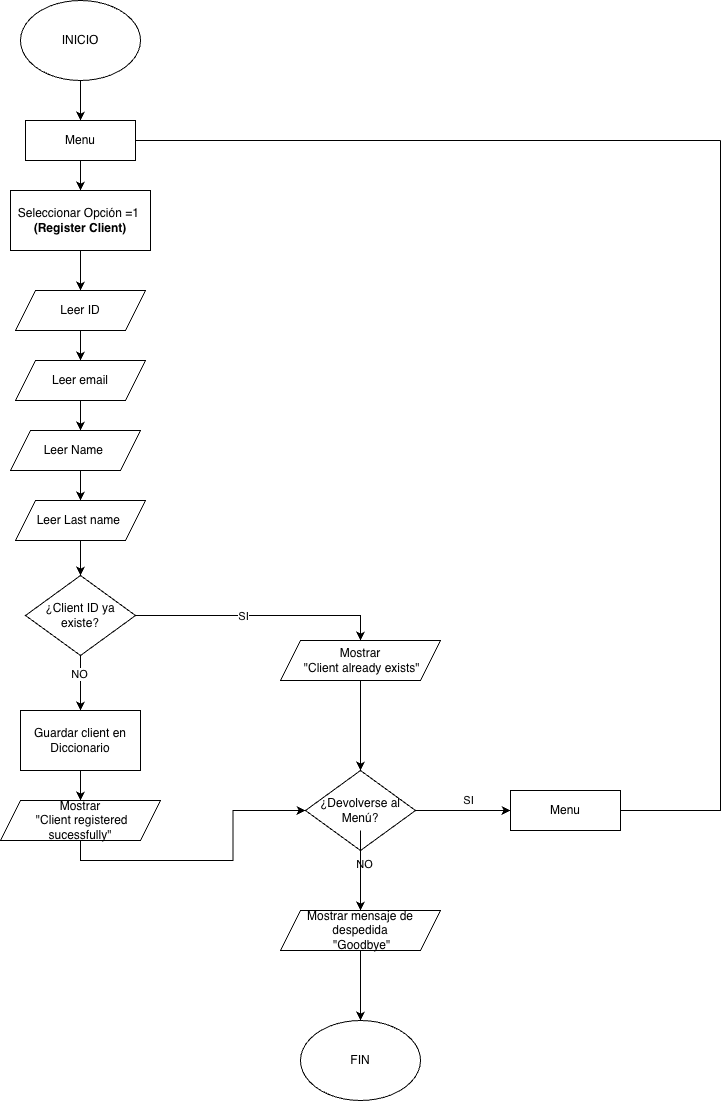

The diagram above was exported from draw.io. Its source (the exported page's mxGraphModel, read from the mxfile embedded in the PNG):
<mxGraphModel dx="2102" dy="1173" grid="1" gridSize="10" guides="1" tooltips="1" connect="1" arrows="1" fold="1" page="1" pageScale="1" pageWidth="1169" pageHeight="827" math="0" shadow="0">
  <root>
    <mxCell id="0" />
    <mxCell id="1" parent="0" />
    <mxCell id="yzkhfEqWCfsi0BUL418k-5" edge="1" parent="1" source="yzkhfEqWCfsi0BUL418k-1" style="edgeStyle=orthogonalEdgeStyle;rounded=0;orthogonalLoop=1;jettySize=auto;html=1;exitX=0.5;exitY=1;exitDx=0;exitDy=0;entryX=0.5;entryY=0;entryDx=0;entryDy=0;">
      <mxGeometry relative="1" as="geometry">
        <mxPoint x="400" y="130" as="targetPoint" />
      </mxGeometry>
    </mxCell>
    <mxCell id="yzkhfEqWCfsi0BUL418k-1" parent="1" style="ellipse;whiteSpace=wrap;html=1;" value="INICIO" vertex="1">
      <mxGeometry height="80" width="120" x="340" y="10" as="geometry" />
    </mxCell>
    <mxCell id="yzkhfEqWCfsi0BUL418k-6" edge="1" parent="1" style="edgeStyle=orthogonalEdgeStyle;rounded=0;orthogonalLoop=1;jettySize=auto;html=1;exitX=0.5;exitY=1;exitDx=0;exitDy=0;entryX=0.5;entryY=0;entryDx=0;entryDy=0;" target="yzkhfEqWCfsi0BUL418k-4">
      <mxGeometry relative="1" as="geometry">
        <mxPoint x="400" y="170" as="sourcePoint" />
      </mxGeometry>
    </mxCell>
    <mxCell id="yzkhfEqWCfsi0BUL418k-14" edge="1" parent="1" source="yzkhfEqWCfsi0BUL418k-4" style="edgeStyle=orthogonalEdgeStyle;rounded=0;orthogonalLoop=1;jettySize=auto;html=1;exitX=0.5;exitY=1;exitDx=0;exitDy=0;entryX=0.5;entryY=0;entryDx=0;entryDy=0;" target="yzkhfEqWCfsi0BUL418k-10">
      <mxGeometry relative="1" as="geometry" />
    </mxCell>
    <mxCell id="yzkhfEqWCfsi0BUL418k-4" parent="1" style="rounded=0;whiteSpace=wrap;html=1;" value="Seleccionar Opción =1&amp;nbsp;&lt;div&gt;&lt;b&gt;(Register Client)&lt;/b&gt;&lt;/div&gt;" vertex="1">
      <mxGeometry height="60" width="140" x="330" y="200" as="geometry" />
    </mxCell>
    <mxCell id="yzkhfEqWCfsi0BUL418k-15" edge="1" parent="1" source="yzkhfEqWCfsi0BUL418k-10" style="edgeStyle=orthogonalEdgeStyle;rounded=0;orthogonalLoop=1;jettySize=auto;html=1;exitX=0.5;exitY=1;exitDx=0;exitDy=0;entryX=0.5;entryY=0;entryDx=0;entryDy=0;" target="yzkhfEqWCfsi0BUL418k-11">
      <mxGeometry relative="1" as="geometry" />
    </mxCell>
    <mxCell id="yzkhfEqWCfsi0BUL418k-10" parent="1" style="shape=parallelogram;perimeter=parallelogramPerimeter;whiteSpace=wrap;html=1;fixedSize=1;" value="Leer ID" vertex="1">
      <mxGeometry height="40" width="130" x="335" y="300" as="geometry" />
    </mxCell>
    <mxCell id="yzkhfEqWCfsi0BUL418k-11" parent="1" style="shape=parallelogram;perimeter=parallelogramPerimeter;whiteSpace=wrap;html=1;fixedSize=1;" value="Leer email" vertex="1">
      <mxGeometry height="40" width="130" x="335" y="370" as="geometry" />
    </mxCell>
    <mxCell id="yzkhfEqWCfsi0BUL418k-22" edge="1" parent="1" source="yzkhfEqWCfsi0BUL418k-12" style="edgeStyle=orthogonalEdgeStyle;rounded=0;orthogonalLoop=1;jettySize=auto;html=1;exitX=0.5;exitY=1;exitDx=0;exitDy=0;entryX=0.5;entryY=0;entryDx=0;entryDy=0;" target="yzkhfEqWCfsi0BUL418k-13">
      <mxGeometry relative="1" as="geometry" />
    </mxCell>
    <mxCell id="yzkhfEqWCfsi0BUL418k-12" parent="1" style="shape=parallelogram;perimeter=parallelogramPerimeter;whiteSpace=wrap;html=1;fixedSize=1;" value="Leer Name&amp;nbsp;" vertex="1">
      <mxGeometry height="40" width="130" x="330" y="440" as="geometry" />
    </mxCell>
    <mxCell id="yzkhfEqWCfsi0BUL418k-21" edge="1" parent="1" source="yzkhfEqWCfsi0BUL418k-13" style="edgeStyle=orthogonalEdgeStyle;rounded=0;orthogonalLoop=1;jettySize=auto;html=1;exitX=0.5;exitY=1;exitDx=0;exitDy=0;" target="yzkhfEqWCfsi0BUL418k-18">
      <mxGeometry relative="1" as="geometry" />
    </mxCell>
    <mxCell id="yzkhfEqWCfsi0BUL418k-13" parent="1" style="shape=parallelogram;perimeter=parallelogramPerimeter;whiteSpace=wrap;html=1;fixedSize=1;" value="Leer Last name&amp;nbsp;" vertex="1">
      <mxGeometry height="40" width="130" x="335" y="510" as="geometry" />
    </mxCell>
    <mxCell id="yzkhfEqWCfsi0BUL418k-16" edge="1" parent="1" source="yzkhfEqWCfsi0BUL418k-11" style="edgeStyle=orthogonalEdgeStyle;rounded=0;orthogonalLoop=1;jettySize=auto;html=1;exitX=0.5;exitY=1;exitDx=0;exitDy=0;">
      <mxGeometry relative="1" as="geometry">
        <mxPoint x="400" y="440" as="targetPoint" />
      </mxGeometry>
    </mxCell>
    <mxCell id="yzkhfEqWCfsi0BUL418k-23" edge="1" parent="1" source="yzkhfEqWCfsi0BUL418k-18" style="edgeStyle=orthogonalEdgeStyle;rounded=0;orthogonalLoop=1;jettySize=auto;html=1;exitX=0.5;exitY=1;exitDx=0;exitDy=0;">
      <mxGeometry relative="1" as="geometry">
        <mxPoint x="400" y="720" as="targetPoint" />
      </mxGeometry>
    </mxCell>
    <mxCell id="yzkhfEqWCfsi0BUL418k-25" connectable="0" parent="yzkhfEqWCfsi0BUL418k-23" style="edgeLabel;html=1;align=center;verticalAlign=middle;resizable=0;points=[];" value="NO" vertex="1">
      <mxGeometry relative="1" x="-0.3818" y="-2" as="geometry">
        <mxPoint as="offset" />
      </mxGeometry>
    </mxCell>
    <mxCell id="yzkhfEqWCfsi0BUL418k-24" edge="1" parent="1" source="yzkhfEqWCfsi0BUL418k-18" style="edgeStyle=orthogonalEdgeStyle;rounded=0;orthogonalLoop=1;jettySize=auto;html=1;exitX=1;exitY=0.5;exitDx=0;exitDy=0;entryX=0.5;entryY=0;entryDx=0;entryDy=0;" target="yzkhfEqWCfsi0BUL418k-28">
      <mxGeometry relative="1" as="geometry">
        <mxPoint x="520" y="625" as="targetPoint" />
      </mxGeometry>
    </mxCell>
    <mxCell id="yzkhfEqWCfsi0BUL418k-26" connectable="0" parent="yzkhfEqWCfsi0BUL418k-24" style="edgeLabel;html=1;align=center;verticalAlign=middle;resizable=0;points=[];" value="SI" vertex="1">
      <mxGeometry relative="1" x="-0.1385" as="geometry">
        <mxPoint as="offset" />
      </mxGeometry>
    </mxCell>
    <mxCell id="yzkhfEqWCfsi0BUL418k-18" parent="1" style="rhombus;whiteSpace=wrap;html=1;" value="¿Client ID ya existe?" vertex="1">
      <mxGeometry height="80" width="110" x="345" y="585" as="geometry" />
    </mxCell>
    <mxCell id="yzkhfEqWCfsi0BUL418k-35" edge="1" parent="1" source="yzkhfEqWCfsi0BUL418k-28" style="edgeStyle=orthogonalEdgeStyle;rounded=0;orthogonalLoop=1;jettySize=auto;html=1;exitX=0.5;exitY=1;exitDx=0;exitDy=0;" target="yzkhfEqWCfsi0BUL418k-34">
      <mxGeometry relative="1" as="geometry" />
    </mxCell>
    <mxCell id="yzkhfEqWCfsi0BUL418k-28" parent="1" style="shape=parallelogram;perimeter=parallelogramPerimeter;whiteSpace=wrap;html=1;fixedSize=1;" value="Mostrar&lt;div&gt;&amp;nbsp;&quot;Client already exists&quot;&lt;/div&gt;" vertex="1">
      <mxGeometry height="40" width="160" x="600" y="650" as="geometry" />
    </mxCell>
    <mxCell id="yzkhfEqWCfsi0BUL418k-32" edge="1" parent="1" source="yzkhfEqWCfsi0BUL418k-29" style="edgeStyle=orthogonalEdgeStyle;rounded=0;orthogonalLoop=1;jettySize=auto;html=1;exitX=0.5;exitY=1;exitDx=0;exitDy=0;entryX=0.5;entryY=0;entryDx=0;entryDy=0;" target="yzkhfEqWCfsi0BUL418k-31">
      <mxGeometry relative="1" as="geometry" />
    </mxCell>
    <mxCell id="yzkhfEqWCfsi0BUL418k-29" parent="1" style="rounded=0;whiteSpace=wrap;html=1;" value="Guardar client en Diccionario" vertex="1">
      <mxGeometry height="60" width="120" x="340" y="720" as="geometry" />
    </mxCell>
    <mxCell id="yzkhfEqWCfsi0BUL418k-39" edge="1" parent="1" source="yzkhfEqWCfsi0BUL418k-31" style="edgeStyle=orthogonalEdgeStyle;rounded=0;orthogonalLoop=1;jettySize=auto;html=1;exitX=0.5;exitY=1;exitDx=0;exitDy=0;entryX=0;entryY=0.5;entryDx=0;entryDy=0;" target="yzkhfEqWCfsi0BUL418k-34">
      <mxGeometry relative="1" as="geometry" />
    </mxCell>
    <mxCell id="yzkhfEqWCfsi0BUL418k-31" parent="1" style="shape=parallelogram;perimeter=parallelogramPerimeter;whiteSpace=wrap;html=1;fixedSize=1;" value="Mostrar&lt;div&gt;&amp;nbsp;&quot;Client registered sucessfully&quot;&lt;/div&gt;" vertex="1">
      <mxGeometry height="40" width="160" x="320" y="810" as="geometry" />
    </mxCell>
    <mxCell id="yzkhfEqWCfsi0BUL418k-40" edge="1" parent="1" source="yzkhfEqWCfsi0BUL418k-34" style="edgeStyle=orthogonalEdgeStyle;rounded=0;orthogonalLoop=1;jettySize=auto;html=1;exitX=0.5;exitY=1;exitDx=0;exitDy=0;">
      <mxGeometry relative="1" as="geometry">
        <mxPoint x="680" y="919.9999999999998" as="targetPoint" />
      </mxGeometry>
    </mxCell>
    <mxCell id="yzkhfEqWCfsi0BUL418k-42" connectable="0" parent="yzkhfEqWCfsi0BUL418k-40" style="edgeLabel;html=1;align=center;verticalAlign=middle;resizable=0;points=[];" value="NO" vertex="1">
      <mxGeometry relative="1" x="-0.5758" y="3" as="geometry">
        <mxPoint as="offset" />
      </mxGeometry>
    </mxCell>
    <mxCell id="yzkhfEqWCfsi0BUL418k-62" edge="1" parent="1" source="yzkhfEqWCfsi0BUL418k-34" style="edgeStyle=orthogonalEdgeStyle;rounded=0;orthogonalLoop=1;jettySize=auto;html=1;exitX=1;exitY=0.5;exitDx=0;exitDy=0;entryX=0;entryY=0.5;entryDx=0;entryDy=0;" target="yzkhfEqWCfsi0BUL418k-49">
      <mxGeometry relative="1" as="geometry" />
    </mxCell>
    <mxCell id="yzkhfEqWCfsi0BUL418k-63" connectable="0" parent="yzkhfEqWCfsi0BUL418k-62" style="edgeLabel;html=1;align=center;verticalAlign=middle;resizable=0;points=[];" value="SI" vertex="1">
      <mxGeometry relative="1" x="0.0924" y="11" as="geometry">
        <mxPoint x="1" as="offset" />
      </mxGeometry>
    </mxCell>
    <mxCell id="yzkhfEqWCfsi0BUL418k-34" parent="1" style="rhombus;whiteSpace=wrap;html=1;" value="¿Devolverse al Menú?" vertex="1">
      <mxGeometry height="80" width="110" x="625" y="780" as="geometry" />
    </mxCell>
    <mxCell id="yzkhfEqWCfsi0BUL418k-45" edge="1" parent="1" source="yzkhfEqWCfsi0BUL418k-44" style="edgeStyle=orthogonalEdgeStyle;rounded=0;orthogonalLoop=1;jettySize=auto;html=1;exitX=0.5;exitY=1;exitDx=0;exitDy=0;">
      <mxGeometry relative="1" as="geometry">
        <Array as="points">
          <mxPoint x="680" y="840" />
          <mxPoint x="680" y="840" />
        </Array>
        <mxPoint x="680" y="1029.9999999999998" as="targetPoint" />
      </mxGeometry>
    </mxCell>
    <mxCell id="yzkhfEqWCfsi0BUL418k-44" parent="1" style="shape=parallelogram;perimeter=parallelogramPerimeter;whiteSpace=wrap;html=1;fixedSize=1;" value="Mostrar mensaje de despedida&lt;div&gt;&amp;nbsp;&quot;Goodbye&quot;&lt;/div&gt;" vertex="1">
      <mxGeometry height="40" width="160" x="600" y="920" as="geometry" />
    </mxCell>
    <mxCell id="yzkhfEqWCfsi0BUL418k-46" parent="1" style="ellipse;whiteSpace=wrap;html=1;" value="FIN" vertex="1">
      <mxGeometry height="80" width="120" x="620" y="1030" as="geometry" />
    </mxCell>
    <mxCell id="yzkhfEqWCfsi0BUL418k-48" parent="1" style="whiteSpace=wrap;html=1;" value="Menu" vertex="1">
      <mxGeometry height="40" width="110" x="345" y="130" as="geometry" />
    </mxCell>
    <mxCell id="yzkhfEqWCfsi0BUL418k-49" parent="1" style="whiteSpace=wrap;html=1;" value="Menu" vertex="1">
      <mxGeometry height="40" width="110" x="830" y="800" as="geometry" />
    </mxCell>
    <mxCell id="yzkhfEqWCfsi0BUL418k-59" edge="1" parent="1" style="endArrow=none;html=1;rounded=0;entryX=1;entryY=0.5;entryDx=0;entryDy=0;" target="yzkhfEqWCfsi0BUL418k-49" value="">
      <mxGeometry height="50" relative="1" width="50" as="geometry">
        <Array as="points">
          <mxPoint x="1040" y="480" />
          <mxPoint x="1040" y="820" />
        </Array>
        <mxPoint x="1040" y="150" as="sourcePoint" />
        <mxPoint x="1000" y="820" as="targetPoint" />
      </mxGeometry>
    </mxCell>
    <mxCell id="yzkhfEqWCfsi0BUL418k-68" edge="1" parent="1" source="yzkhfEqWCfsi0BUL418k-48" style="endArrow=none;html=1;rounded=0;exitX=1;exitY=0.5;exitDx=0;exitDy=0;" value="">
      <mxGeometry height="50" relative="1" width="50" as="geometry">
        <Array as="points">
          <mxPoint x="750" y="150" />
        </Array>
        <mxPoint x="460" y="150" as="sourcePoint" />
        <mxPoint x="1040" y="150" as="targetPoint" />
      </mxGeometry>
    </mxCell>
  </root>
</mxGraphModel>